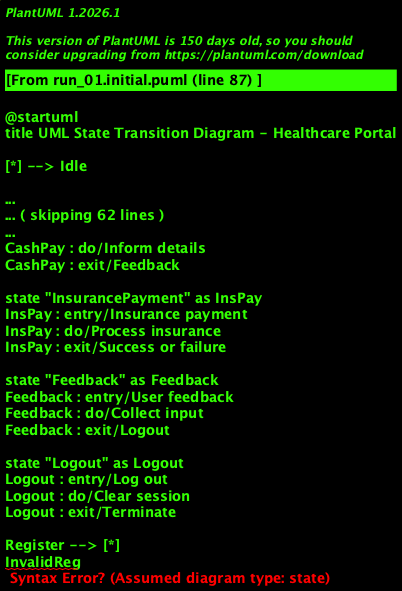

The diagram above was rendered by PlantUML. Its source (embedded in the PNG):
@startuml
title UML State Transition Diagram - Healthcare Portal

[*] --> Idle

state "Idle" as Idle
Idle : entry/Welcome message
Idle : do/No action
Idle : exit/Register/Login

state "Register" as Register
Register : entry/Register details
Register : do/Validate registration
Register : exit/Success/Failure

state "InvalidRegistration" as InvalidReg
InvalidReg : entry/Invalid registration
InvalidReg : do/Cannot register
InvalidReg : exit/Abnormal termination

state "Login" as Login
Login : entry/Login credentials
Login : do/Authenticate user
Login : exit/Success/Failure

state "InvalidLogin" as InvalidLogin
InvalidLogin : entry/Invalid login
InvalidLogin : do/Cannot login
InvalidLogin : exit/Abnormal termination

state "MainMenu" as MainMenu
MainMenu : entry/Main menu
MainMenu : do/Access facilities
MainMenu : exit/Ready for next action

state "ViewNews" as ViewNews
ViewNews : entry/Read news
ViewNews : do/Browse content
ViewNews : exit/MainMenu

state "HealthInfo" as HealthInfo
HealthInfo : entry/Health information
HealthInfo : do/Chek symptoms or fitness
HealthInfo : exit/MainMenu

state "CheckSymptoms" as CheckSymptoms
CheckSymptoms : entry/Symptom check
CheckSymptoms : do/Evaluate symptoms
CheckSymptoms : exit/View result or MainMenu

state "FitnessCheck" as FitnessCheck
FitnessCheck : entry/Fitness check
FitnessCheck : do/Assess fitness level
FitnessCheck : exit/View result or MainMenu

state "ProcessInsurance" as ProcessIns
ProcessIns : entry/Validate insurance
ProcessIns : do/Check eligibility
ProcessIns : exit/Success/Failure

state "PaymentOptions" as PaymentOpts
PaymentOpts : entry/Payment options
PaymentOpts : do/Select cash/insurance
PaymentOpts : exit/Proceed accordingly

state "CashPayment" as CashPay
CashPay : entry/Cash payment
CashPay : do/Inform details
CashPay : exit/Feedback

state "InsurancePayment" as InsPay
InsPay : entry/Insurance payment
InsPay : do/Process insurance
InsPay : exit/Success or failure

state "Feedback" as Feedback
Feedback : entry/User feedback
Feedback : do/Collect input
Feedback : exit/Logout

state "Logout" as Logout
Logout : entry/Log out
Logout : do/Clear session
Logout : exit/Terminate

Register --> [*]
InvalidReg
@enduml